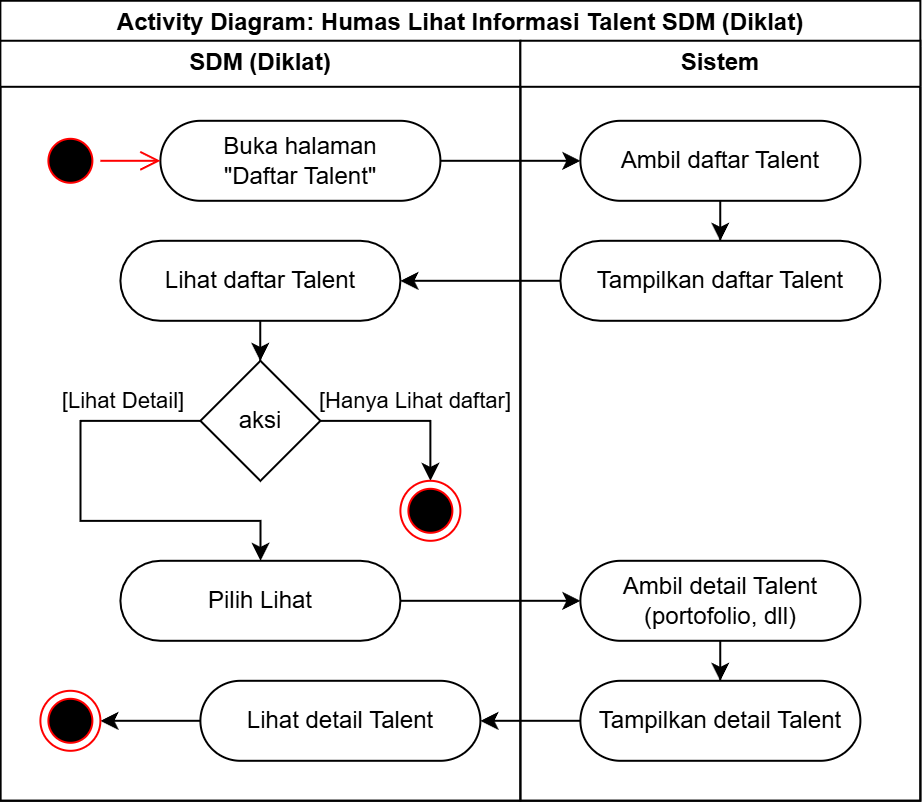

The diagram above was exported from draw.io. Its source (the exported page's mxGraphModel, read from the mxfile embedded in the PNG):
<mxGraphModel dx="1271" dy="1979" grid="1" gridSize="10" guides="1" tooltips="1" connect="1" arrows="1" fold="1" page="1" pageScale="1" pageWidth="850" pageHeight="1100" math="0" shadow="0">
  <root>
    <mxCell id="0" />
    <mxCell id="1" parent="0" />
    <mxCell id="2" parent="1" style="swimlane;whiteSpace=wrap;html=1;" value="Activity Diagram: Humas Lihat Informasi Talent SDM (Diklat)" vertex="1">
      <mxGeometry height="400" width="460" x="5000" y="440" as="geometry">
        <mxRectangle height="30" width="170" x="750" y="600" as="alternateBounds" />
      </mxGeometry>
    </mxCell>
    <mxCell id="3" parent="2" style="swimlane;whiteSpace=wrap;html=1;" value="SDM (Diklat)" vertex="1">
      <mxGeometry height="380" width="260" y="20" as="geometry" />
    </mxCell>
    <mxCell id="4" parent="3" style="rounded=1;whiteSpace=wrap;html=1;arcSize=50;" value="Buka halaman&lt;div&gt;&quot;Daftar Talent&quot;&lt;/div&gt;" vertex="1">
      <mxGeometry height="40" width="140" x="80" y="40" as="geometry" />
    </mxCell>
    <mxCell id="5" parent="3" style="ellipse;html=1;shape=startState;fillColor=#000000;strokeColor=#ff0000;" value="" vertex="1">
      <mxGeometry height="30" width="30" x="20" y="45" as="geometry" />
    </mxCell>
    <mxCell id="6" edge="1" parent="3" source="5" style="edgeStyle=orthogonalEdgeStyle;html=1;verticalAlign=bottom;endArrow=open;endSize=8;strokeColor=#ff0000;rounded=0;" target="4" value="">
      <mxGeometry relative="1" as="geometry">
        <mxPoint x="120" y="80" as="targetPoint" />
      </mxGeometry>
    </mxCell>
    <mxCell id="7" parent="3" style="rounded=1;whiteSpace=wrap;html=1;arcSize=50;" value="Pilih Lihat" vertex="1">
      <mxGeometry height="40" width="140" x="60" y="260" as="geometry" />
    </mxCell>
    <mxCell id="8" edge="1" parent="3" source="9" style="edgeStyle=orthogonalEdgeStyle;rounded=0;orthogonalLoop=1;jettySize=auto;html=1;" target="10" value="">
      <mxGeometry relative="1" as="geometry" />
    </mxCell>
    <mxCell id="9" parent="3" style="rounded=1;whiteSpace=wrap;html=1;arcSize=50;" value="Lihat detail Talent" vertex="1">
      <mxGeometry height="40" width="140" x="100" y="320" as="geometry" />
    </mxCell>
    <mxCell id="10" parent="3" style="ellipse;html=1;shape=endState;fillColor=#000000;strokeColor=#ff0000;" value="" vertex="1">
      <mxGeometry height="30" width="30" x="20" y="325" as="geometry" />
    </mxCell>
    <mxCell id="11" edge="1" parent="3" source="12" style="edgeStyle=orthogonalEdgeStyle;rounded=0;orthogonalLoop=1;jettySize=auto;html=1;" target="15" value="">
      <mxGeometry relative="1" as="geometry" />
    </mxCell>
    <mxCell id="12" parent="3" style="rounded=1;whiteSpace=wrap;html=1;arcSize=50;" value="Lihat daftar Talent" vertex="1">
      <mxGeometry height="40" width="140" x="60" y="100" as="geometry" />
    </mxCell>
    <mxCell id="13" edge="1" parent="3" source="15" style="edgeStyle=orthogonalEdgeStyle;rounded=0;orthogonalLoop=1;jettySize=auto;html=1;" target="7" value="[Lihat Detail]">
      <mxGeometry relative="1" x="-0.6426" y="-10" as="geometry">
        <mxPoint as="offset" />
        <Array as="points">
          <mxPoint x="40.03" y="190.03" />
          <mxPoint x="40.03" y="240.03" />
          <mxPoint x="130.03" y="240.03" />
        </Array>
        <mxPoint x="40" y="220" as="targetPoint" />
      </mxGeometry>
    </mxCell>
    <mxCell id="14" edge="1" parent="3" source="15" style="edgeStyle=orthogonalEdgeStyle;rounded=0;orthogonalLoop=1;jettySize=auto;html=1;" target="16" value="[Hanya Lihat daftar]">
      <mxGeometry relative="1" x="0.1111" y="10" as="geometry">
        <mxPoint as="offset" />
        <Array as="points">
          <mxPoint x="215" y="190" />
        </Array>
        <mxPoint x="245" y="260" as="targetPoint" />
      </mxGeometry>
    </mxCell>
    <mxCell id="15" parent="3" style="rhombus;whiteSpace=wrap;html=1;rounded=1;arcSize=0;" value="aksi" vertex="1">
      <mxGeometry height="60" width="60" x="100" y="160" as="geometry" />
    </mxCell>
    <mxCell id="16" parent="3" style="ellipse;html=1;shape=endState;fillColor=#000000;strokeColor=#ff0000;" value="" vertex="1">
      <mxGeometry height="30" width="30" x="200" y="220" as="geometry" />
    </mxCell>
    <mxCell id="17" parent="2" style="swimlane;whiteSpace=wrap;html=1;" value="Sistem" vertex="1">
      <mxGeometry height="380" width="200" x="260" y="20" as="geometry" />
    </mxCell>
    <mxCell id="18" edge="1" parent="17" source="19" style="edgeStyle=orthogonalEdgeStyle;rounded=0;orthogonalLoop=1;jettySize=auto;html=1;" target="22">
      <mxGeometry relative="1" as="geometry" />
    </mxCell>
    <mxCell id="19" parent="17" style="rounded=1;whiteSpace=wrap;html=1;arcSize=50;" value="Ambil daftar Talent" vertex="1">
      <mxGeometry height="40" width="140" x="30" y="40" as="geometry" />
    </mxCell>
    <mxCell id="20" edge="1" parent="17" source="21" style="edgeStyle=orthogonalEdgeStyle;rounded=0;orthogonalLoop=1;jettySize=auto;html=1;" target="23">
      <mxGeometry relative="1" as="geometry" />
    </mxCell>
    <mxCell id="21" parent="17" style="rounded=1;whiteSpace=wrap;html=1;arcSize=50;" value="Ambil detail Talent&lt;div&gt;(portofolio, dll)&lt;/div&gt;" vertex="1">
      <mxGeometry height="40" width="140" x="30" y="260" as="geometry" />
    </mxCell>
    <mxCell id="22" parent="17" style="rounded=1;whiteSpace=wrap;html=1;arcSize=50;" value="Tampilkan daftar Talent" vertex="1">
      <mxGeometry height="40" width="160" x="20" y="100" as="geometry" />
    </mxCell>
    <mxCell id="23" parent="17" style="rounded=1;whiteSpace=wrap;html=1;arcSize=50;" value="Tampilkan detail Talent" vertex="1">
      <mxGeometry height="40" width="140" x="30" y="320" as="geometry" />
    </mxCell>
    <mxCell id="24" edge="1" parent="2" source="4" style="edgeStyle=orthogonalEdgeStyle;rounded=0;orthogonalLoop=1;jettySize=auto;html=1;" target="19">
      <mxGeometry relative="1" as="geometry">
        <Array as="points">
          <mxPoint x="220" y="80" />
          <mxPoint x="220" y="80" />
        </Array>
      </mxGeometry>
    </mxCell>
    <mxCell id="25" edge="1" parent="2" source="7" style="edgeStyle=orthogonalEdgeStyle;rounded=0;orthogonalLoop=1;jettySize=auto;html=1;" target="21">
      <mxGeometry relative="1" as="geometry" />
    </mxCell>
    <mxCell id="26" edge="1" parent="2" source="23" style="edgeStyle=orthogonalEdgeStyle;rounded=0;orthogonalLoop=1;jettySize=auto;html=1;" target="9">
      <mxGeometry relative="1" as="geometry" />
    </mxCell>
    <mxCell id="27" edge="1" parent="2" source="22" style="edgeStyle=orthogonalEdgeStyle;rounded=0;orthogonalLoop=1;jettySize=auto;html=1;" target="12">
      <mxGeometry relative="1" as="geometry">
        <mxPoint x="290" y="140" as="sourcePoint" />
      </mxGeometry>
    </mxCell>
  </root>
</mxGraphModel>